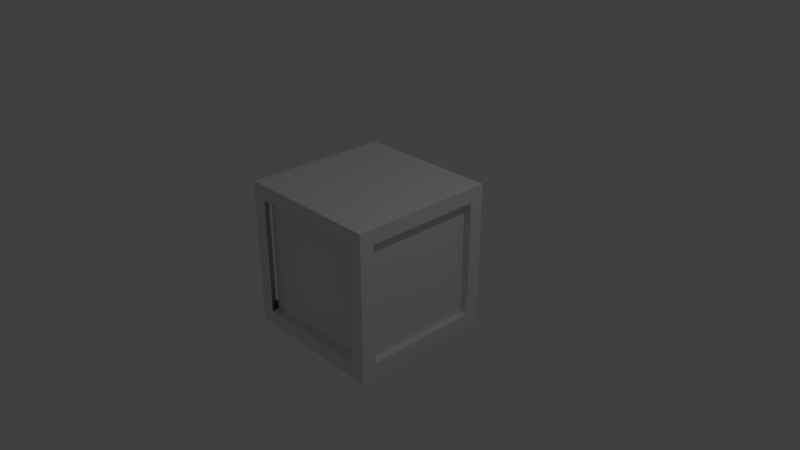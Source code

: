 # Source: Healthcrate.blend  (saved by Blender 2.79.0; exported with 4.5.12 LTS)
import bpy
from mathutils import Matrix  # noqa: F401  (used for matrix-valued properties, if any)

bpy.ops.wm.read_factory_settings(use_empty=True)
scene = bpy.context.scene
scene.name = 'Scene'

# ---- collections
col_collection_1 = bpy.data.collections.new('Collection 1'); scene.collection.children.link(col_collection_1)

# ---- materials (node trees are filled in below, after node groups)
mat_heathcrate_base = bpy.data.materials.new('HeathCrate_Base')
mat_heathcrate_base.alpha_threshold = 0.0
mat_heathcrate_base.use_transparent_shadow = False
mat_heathcrate_base.roughness = 0.5
mat_heathcrate_base.line_color = (0.0, 0.0, 0.0, 1.0)
mat_healthcrate_glass = bpy.data.materials.new('HealthCrate_Glass')
mat_healthcrate_glass.alpha_threshold = 0.0
mat_healthcrate_glass.use_transparent_shadow = False
mat_healthcrate_glass.roughness = 0.5

# ---- material node trees

# ---- world
world_world = bpy.data.worlds.new('World'); scene.world = world_world
world_world.color = (0.05088, 0.05088, 0.05088)
world_world.use_sun_shadow = False
world_world.sun_shadow_jitter_overblur = 0.0
world_world.cycles.sampling_method = 'MANUAL'

# ---- cameras
cam_camera = bpy.data.cameras.new('Camera')
cam_camera.clip_end = 100.0
cam_camera.lens = 35.0
cam_camera.sensor_width = 32.0
cam_camera.sensor_height = 18.0
cam_camera.ortho_scale = 7.314
cam_camera.dof.focus_distance = 0.0
cam_camera.dof.aperture_fstop = 128.0

# ---- lights
light_lamp = bpy.data.lights.new('Lamp', 'POINT')
light_lamp.transmission_factor = 0.0
light_lamp.cutoff_distance = 30.0
light_lamp.energy = 100.0
light_lamp.shadow_buffer_clip_start = 1.001
light_lamp.shadow_soft_size = 0.1
light_lamp.shadow_maximum_resolution = 0.006
light_lamp.use_absolute_resolution = True

# ---- meshes
me_cube = bpy.data.meshes.new('Cube')
me_cube.from_pydata([(1.0, 1.0, -1.0), (1.0, -1.0, -1.0), (-1.0, 1.0, -1.0), (1.0, 1.0, 1.0), (-1.0, -1.0, -1.0), (1.0, -1.0, 1.0), (-1.0, -1.0, 1.0), (-1.0, 1.0, 1.0), (4.47e-08, 1.192e-07, -1.0), (-1.043e-07, -1.937e-07, 1.0), (1.0, 0.8, -0.8), (1.0, -0.8, -0.8), (1.0, 0.8, 0.8), (1.0, -0.8, 0.8), (-1.0, -0.8, -0.8), (-1.0, 0.8, -0.8), (-1.0, -0.8, 0.8), (-1.0, 0.8, 0.8), (0.8, 1.0, -0.8), (-0.8, 1.0, -0.8), (0.8, 1.0, 0.8), (0.8, -1.0, -0.8), (-0.8, -1.0, -0.8), (0.8, -1.0, 0.8), (-0.8, -1.0, 0.8), (-0.8, 1.0, 0.8), (-0.8, -0.8, -0.8), (0.8, -0.8, -0.8), (-0.8, 0.8, -0.8), (0.8, 0.8, -0.8), (-0.8, 0.8, 0.8), (-0.8, -0.8, 0.8), (0.8, -0.8, 0.8), (0.8, 0.8, 0.8), (0.9, 0.8, -0.8), (0.9, -0.8, -0.8), (0.9, 0.8, 0.8), (0.9, -0.8, 0.8), (-0.9, -0.8, -0.8), (-0.9, 0.8, -0.8), (-0.9, -0.8, 0.8), (-0.9, 0.8, 0.8), (0.8, 0.9, -0.8), (-0.8, 0.9, -0.8), (0.8, 0.9, 0.8), (0.8, -0.9, -0.8), (-0.8, -0.9, -0.8), (0.8, -0.9, 0.8), (-0.8, -0.9, 0.8), (-0.8, 0.9, 0.8)], [], [(0, 1, 8), (7, 6, 9), (1, 0, 10, 11), (2, 7, 25, 19), (6, 7, 17, 16), (7, 3, 20, 25), (3, 7, 9), (4, 2, 8), (1, 4, 8), (2, 0, 8), (6, 5, 9), (5, 3, 9), (7, 2, 15, 17), (2, 4, 14, 15), (3, 5, 13, 12), (4, 6, 16, 14), (5, 1, 11, 13), (0, 3, 12, 10), (4, 1, 21, 22), (0, 2, 19, 18), (5, 6, 24, 23), (6, 4, 22, 24), (1, 5, 23, 21), (3, 0, 18, 20), (16, 17, 30, 31), (23, 32, 31, 24), (27, 29, 28, 26), (30, 25, 20, 33), (13, 12, 33, 32), (32, 33, 30, 31), (14, 26, 28, 15), (22, 21, 27, 26), (11, 27, 29, 10), (29, 18, 19, 28), (15, 28, 30, 17), (28, 19, 25, 30), (18, 29, 33, 20), (29, 10, 12, 33), (27, 11, 13, 32), (27, 21, 23, 32), (34, 36, 37, 35), (38, 40, 41, 39), (45, 47, 48, 46), (44, 42, 43, 49)])
me_cube.materials.append(mat_heathcrate_base)
me_cube.materials.append(mat_healthcrate_glass)
me_cube.use_remesh_preserve_volume = False
me_cube.use_remesh_preserve_attributes = False
me_cube.use_mirror_vertex_groups = False
me_cube.update()

# ---- objects
ob_cube = bpy.data.objects.new('Cube', me_cube)
ob_lamp = bpy.data.objects.new('Lamp', light_lamp)
ob_camera = bpy.data.objects.new('Camera', cam_camera)

# ---- transforms, parenting, visibility, modifiers, constraints
ob_cube.location = (0.0, 0.0, 0.0)
ob_cube.lock_rotations_4d = False
ob_cube.empty_display_type = 'ARROWS'
ob_cube.lineart.crease_threshold = 0.0
ob_lamp.location = (4.076, 1.005, 5.904)
ob_lamp.rotation_euler = (0.6503, 0.05522, 1.866)
ob_lamp.lock_rotations_4d = False
ob_lamp.empty_display_type = 'ARROWS'
ob_lamp.color = (0.0, 0.0, 0.0, 0.0)
ob_lamp.lineart.crease_threshold = 0.0
ob_camera.location = (7.481, -6.508, 5.344)
ob_camera.rotation_euler = (1.109, 0.0, 0.8149)
ob_camera.lock_rotations_4d = False
ob_camera.empty_display_type = 'ARROWS'
ob_camera.color = (0.0, 0.0, 0.0, 0.0)
ob_camera.display_type = 'WIRE'
ob_camera.lineart.crease_threshold = 0.0

# ---- collection membership
col_collection_1.objects.link(ob_cube)
col_collection_1.objects.link(ob_lamp)
col_collection_1.objects.link(ob_camera)

# ---- scene / render settings (as saved in the file)
scene.camera = ob_camera
scene.frame_start = 1; scene.frame_end = 250; scene.frame_set(1)
scene.render.engine = 'BLENDER_EEVEE_NEXT'
scene.render.resolution_percentage = 50
scene.render.dither_intensity = 0.0
scene.cycles.use_denoising = False
scene.cycles.samples = 128
scene.cycles.sampling_pattern = 'TABULATED_SOBOL'
scene.cycles.use_adaptive_sampling = False
scene.cycles.use_light_tree = False
scene.cycles.blur_glossy = 0.0
scene.cycles.sample_clamp_indirect = 0.0
scene.view_settings.view_transform = 'Standard'
bpy.context.view_layer.update()
